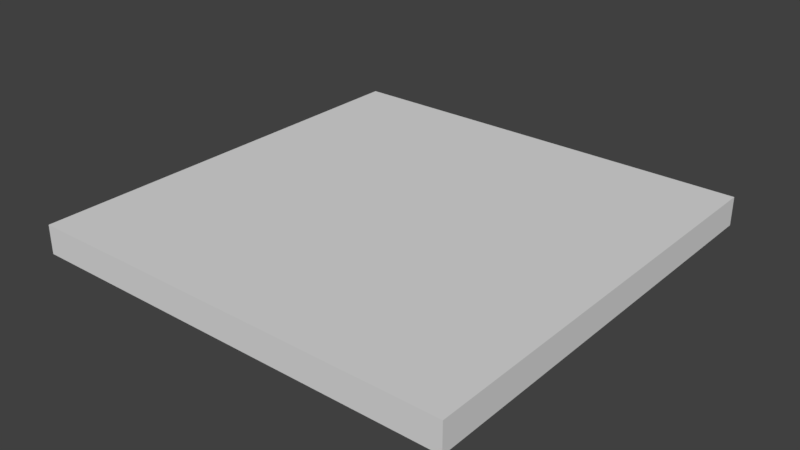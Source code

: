 # Source: outsideground_-_Copy.blend  (saved by Blender 2.79.0; exported with 4.5.12 LTS)
import bpy
from mathutils import Matrix  # noqa: F401  (used for matrix-valued properties, if any)

bpy.ops.wm.read_factory_settings(use_empty=True)
scene = bpy.context.scene
scene.name = 'Scene'

# ---- collections
col_collection_1 = bpy.data.collections.new('Collection 1'); scene.collection.children.link(col_collection_1)

# ---- materials (node trees are filled in below, after node groups)
mat_material = bpy.data.materials.new('Material')
mat_material.alpha_threshold = 0.0
mat_material.use_transparent_shadow = False
mat_material.diffuse_color = (0.723, 0.723, 0.723, 1.0)
mat_material.roughness = 0.5
mat_material.line_color = (0.0, 0.0, 0.0, 1.0)

# ---- material node trees

# ---- world
world_world = bpy.data.worlds.new('World'); scene.world = world_world
world_world.color = (0.05088, 0.05088, 0.05088)
world_world.use_sun_shadow = False
world_world.sun_shadow_jitter_overblur = 0.0
world_world.cycles.sampling_method = 'MANUAL'

# ---- meshes
me_cube = bpy.data.meshes.new('Cube')
me_cube.from_pydata([(1.0, 1.0, -1.0), (1.0, -1.0, -1.0), (-1.0, -1.0, -1.0), (-1.0, 1.0, -1.0), (1.0, 1.0, 1.0), (1.0, -1.0, 1.0), (-1.0, -1.0, 1.0), (-1.0, 1.0, 1.0)], [], [(0, 1, 2, 3), (4, 7, 6, 5), (0, 4, 5, 1), (1, 5, 6, 2), (2, 6, 7, 3), (4, 0, 3, 7)])
me_cube.materials.append(mat_material)
me_cube.use_remesh_preserve_volume = False
me_cube.use_remesh_preserve_attributes = False
me_cube.use_mirror_vertex_groups = False
me_cube.update()

# ---- objects
ob_cube = bpy.data.objects.new('Cube', me_cube)

# ---- transforms, parenting, visibility, modifiers, constraints
ob_cube.location = (0.0, 0.0, 0.0)
ob_cube.scale = (15.0, 15.0, 1.0)
ob_cube.lock_rotations_4d = False
ob_cube.empty_display_type = 'ARROWS'
ob_cube.lineart.crease_threshold = 0.0

# ---- collection membership
col_collection_1.objects.link(ob_cube)

# ---- scene / render settings (as saved in the file)
scene.frame_start = 1; scene.frame_end = 250; scene.frame_set(1)
scene.render.engine = 'BLENDER_EEVEE_NEXT'
scene.render.resolution_percentage = 50
scene.render.dither_intensity = 0.0
scene.cycles.use_denoising = False
scene.cycles.samples = 128
scene.cycles.sampling_pattern = 'TABULATED_SOBOL'
scene.cycles.use_adaptive_sampling = False
scene.cycles.use_light_tree = False
scene.cycles.blur_glossy = 0.0
scene.cycles.sample_clamp_indirect = 0.0
scene.view_settings.view_transform = 'Standard'
bpy.context.view_layer.update()

# ---- added for rendering (the .blend has no active camera and no usable light): camera, sun
cam_auto = bpy.data.cameras.new('AutoCamera')
cam_auto.lens = 50.0
cam_auto.sensor_width = 36.0
cam_auto.clip_end = 1000.0
ob_auto_camera = bpy.data.objects.new('AutoCamera', cam_auto)
scene.collection.objects.link(ob_auto_camera)
ob_auto_camera.location = (39.2976, -47.1571, 31.4381)
ob_auto_camera.rotation_euler = (1.09748, -7.21219e-08, 0.694738)
scene.camera = ob_auto_camera
light_auto_sun = bpy.data.lights.new('AutoSun', 'SUN')
light_auto_sun.energy = 3.0
light_auto_sun.angle = 0.0523599
ob_auto_sun = bpy.data.objects.new('AutoSun', light_auto_sun)
scene.collection.objects.link(ob_auto_sun)
ob_auto_sun.rotation_euler = (0.872665, 0.174533, 0.523599)
bpy.context.view_layer.update()
